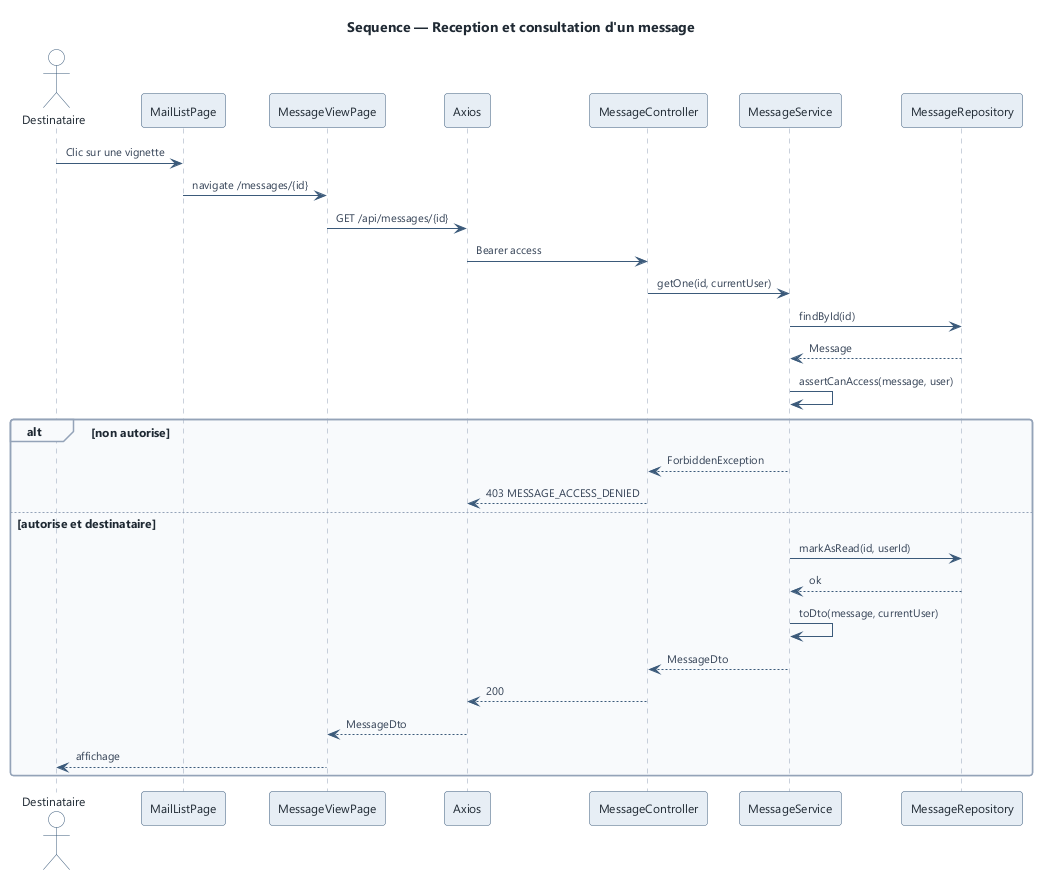

The diagram above was rendered by PlantUML. Its source (embedded in the PNG):
@startuml receive-message
!include ../_style.iuml
title Sequence — Reception et consultation d'un message

actor "Destinataire" as D
participant "MailListPage" as List
participant "MessageViewPage" as View
participant "Axios" as AX
participant "MessageController" as CTL
participant "MessageService" as S
participant "MessageRepository" as MR

D -> List : Clic sur une vignette
List -> View : navigate /messages/{id}
View -> AX : GET /api/messages/{id}
AX -> CTL : Bearer access
CTL -> S : getOne(id, currentUser)
S -> MR : findById(id)
MR --> S : Message
S -> S : assertCanAccess(message, user)
alt non autorise
  S --> CTL : ForbiddenException
  CTL --> AX : 403 MESSAGE_ACCESS_DENIED
else autorise et destinataire
  S -> MR : markAsRead(id, userId)
  MR --> S : ok
  S -> S : toDto(message, currentUser)
  S --> CTL : MessageDto
  CTL --> AX : 200
  AX --> View : MessageDto
  View --> D : affichage
end

@enduml